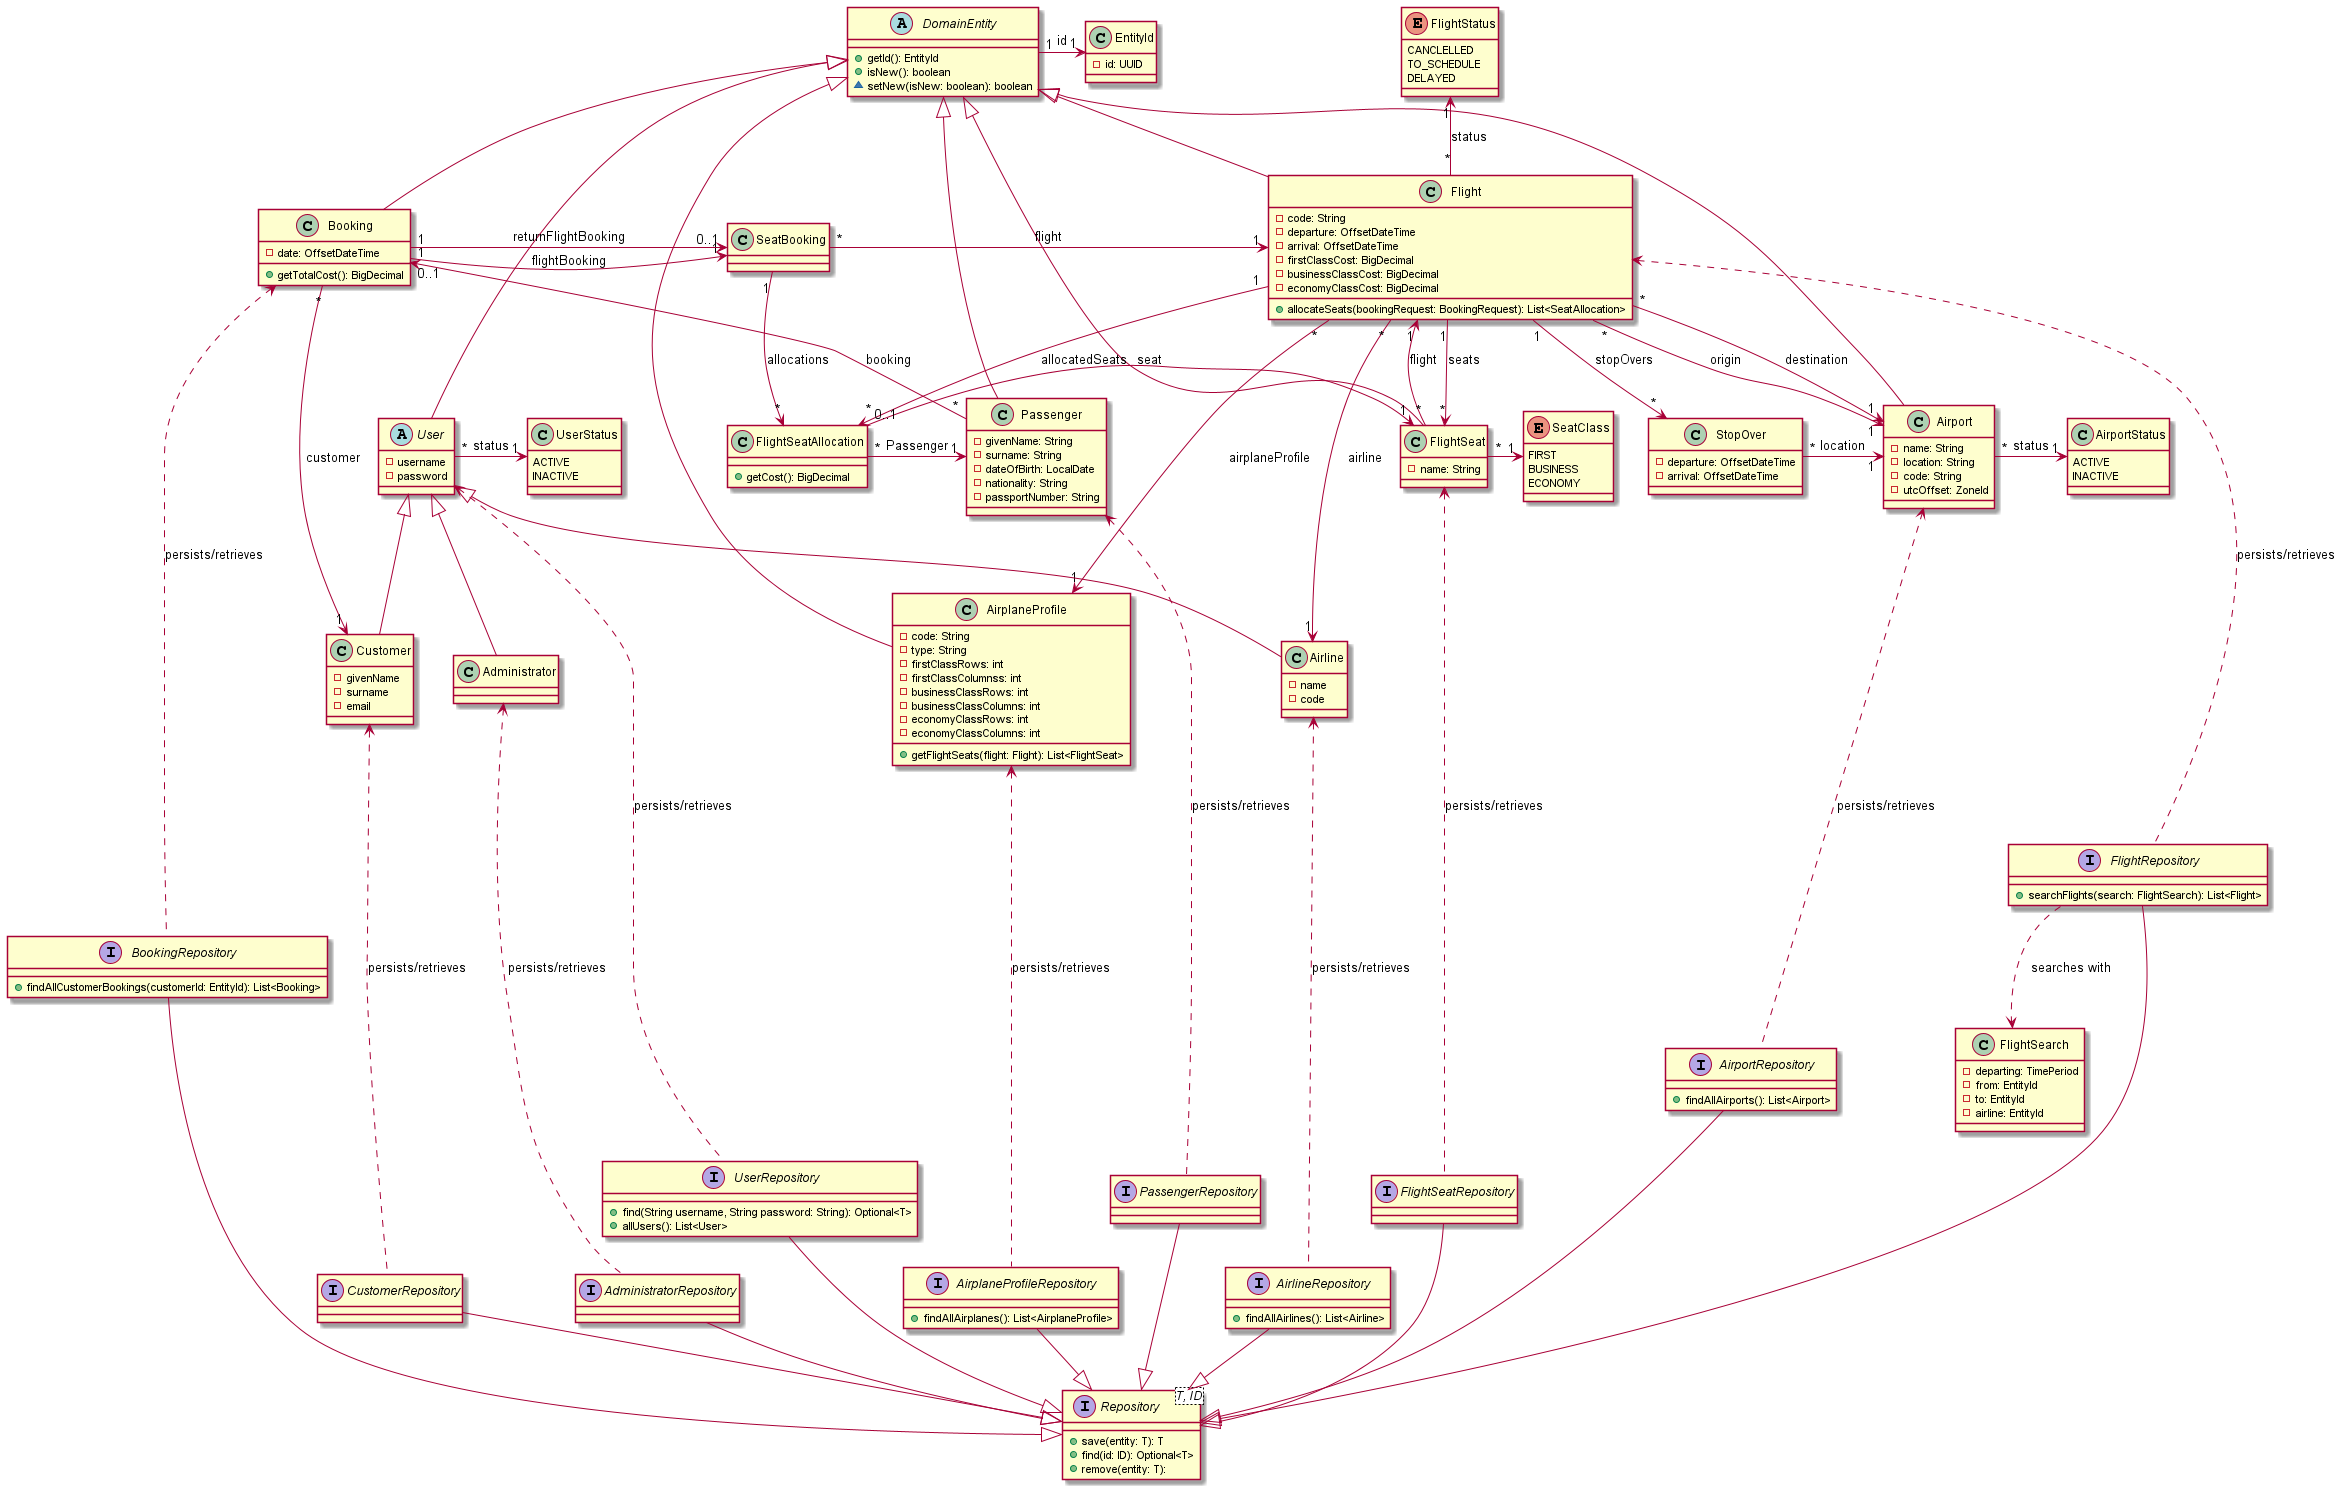

The diagram above was rendered by PlantUML. Its source (embedded in the PNG):
@startuml domain layer class diagram

class EntityId {
  - id: UUID
}

abstract class DomainEntity {
  + getId(): EntityId
  + isNew(): boolean
  ~ setNew(isNew: boolean): boolean
}

enum FlightStatus {
  CANCLELLED
  TO_SCHEDULE
  DELAYED
}

class Flight {
  - code: String
  - departure: OffsetDateTime
  - arrival: OffsetDateTime
  - firstClassCost: BigDecimal
  - businessClassCost: BigDecimal
  - economyClassCost: BigDecimal
  + allocateSeats(bookingRequest: BookingRequest): List<SeatAllocation>
}

class FlightSeat {
  - name: String
}

enum SeatClass {
  FIRST
  BUSINESS
  ECONOMY
}

class FlightSeatAllocation {
  + getCost(): BigDecimal
}

class StopOver {
  - departure: OffsetDateTime
  - arrival: OffsetDateTime
}

class AirportStatus {
  ACTIVE
  INACTIVE
}

class Airport {
  - name: String
  - location: String
  - code: String
  - utcOffset: ZoneId
}

class AirplaneProfile {
  - code: String
  - type: String
  - firstClassRows: int
  - firstClassColumnss: int
  - businessClassRows: int
  - businessClassColumns: int
  - economyClassRows: int
  - economyClassColumns: int
  + getFlightSeats(flight: Flight): List<FlightSeat>
}

class UserStatus {
  ACTIVE
  INACTIVE
}

abstract class User {
  - username
  - password
}

class Airline {
  - name
  - code
}

class Administrator {

}

class Customer {
  - givenName
  - surname
  - email
}

class Booking {
  - date: OffsetDateTime
  + getTotalCost(): BigDecimal
}

class SeatBooking {
  
}

class Passenger {
  - givenName: String
  - surname: String
  - dateOfBirth: LocalDate
  - nationality: String
  - passportNumber: String
}

interface Repository<T, ID> {
  + save(entity: T): T
  + find(id: ID): Optional<T>
  + remove(entity: T): 
}

interface AirportRepository {
  + findAllAirports(): List<Airport>
}

interface BookingRepository {
  + findAllCustomerBookings(customerId: EntityId): List<Booking>
}

interface PassengerRepository {}

interface AirplaneProfileRepository {
  + findAllAirplanes(): List<AirplaneProfile>
}

interface FlightRepository {
  + searchFlights(search: FlightSearch): List<Flight>
}

interface FlightSeatRepository {}


interface UserRepository {
  + find(String username, String password: String): Optional<T>
  + allUsers(): List<User>
}

interface CustomerRepository {

}

interface AdministratorRepository {
  
}

interface AirlineRepository {
  + findAllAirlines(): List<Airline>
}

class FlightSearch {
  - departing: TimePeriod
  - from: EntityId
  - to: EntityId
  - airline: EntityId
}

FlightRepository -down-|> Repository
FlightSeatRepository -down-|> Repository
AirportRepository -down-|> Repository
PassengerRepository -down-|> Repository
BookingRepository -down-|> Repository
AirplaneProfileRepository -down-|> Repository
UserRepository -down-|> Repository
CustomerRepository -down-|> Repository
AdministratorRepository -down-|> Repository
AirlineRepository -down-|> Repository

FlightRepository ..> FlightSearch: "searches with"

FlightRepository ..up..> Flight: persists/retrieves
FlightSeatRepository ..up..> FlightSeat: persists/retrieves
AirportRepository ..up..> Airport: persists/retrieves
PassengerRepository ..up..> Passenger: persists/retrieves
BookingRepository ..up..> Booking: persists/retrieves
AirplaneProfileRepository ..up..> AirplaneProfile: persists/retrieves
UserRepository ..up..> User: persists/retrieves
CustomerRepository ..up..> Customer: persists/retrieves
AdministratorRepository ..up..> Administrator: persists/retrieves
AirlineRepository ..up..> Airline: persists/retrieves

DomainEntity "1"->"1" EntityId: id

Flight -up-|> DomainEntity
FlightSeat -up-|> DomainEntity
Airport -up-|> DomainEntity
Passenger -up-|> DomainEntity
Booking -up-|> DomainEntity
User -up-|> DomainEntity
AirplaneProfile -up-|> DomainEntity

Flight "*"--->"1" AirplaneProfile: airplaneProfile
Flight "*"-->"1" Airline: airline
Flight "1"-->"*" FlightSeat: seats
Flight "1"-down->"*" FlightSeatAllocation: allocatedSeats
Flight "*"->"1" Airport: origin
Flight "*"->"1" Airport: destination
Flight "1"-down->"*" StopOver: stopOvers
Flight "*"-up->"1" FlightStatus: status

FlightSeat "*"->"1" SeatClass
FlightSeat "*"->"1" Flight : flight

StopOver "*"->"1" Airport: location

FlightSeatAllocation "*"->"1" Passenger: Passenger
FlightSeatAllocation "0..1"->"1" FlightSeat: seat

Airport "*"->"1" AirportStatus: status

User "*"->"1" UserStatus: status

Booking "*"->"1" Customer: customer
Booking "1"->"1" SeatBooking: flightBooking
Booking "1"->"0..1" SeatBooking: returnFlightBooking

SeatBooking "*"->"1" Flight: flight
SeatBooking "1"->"*" FlightSeatAllocation: allocations

Passenger "*"->"0..1" Booking: booking

Airline -up-|> User
Administrator -up-|> User
Customer -up-|> User


@enduml